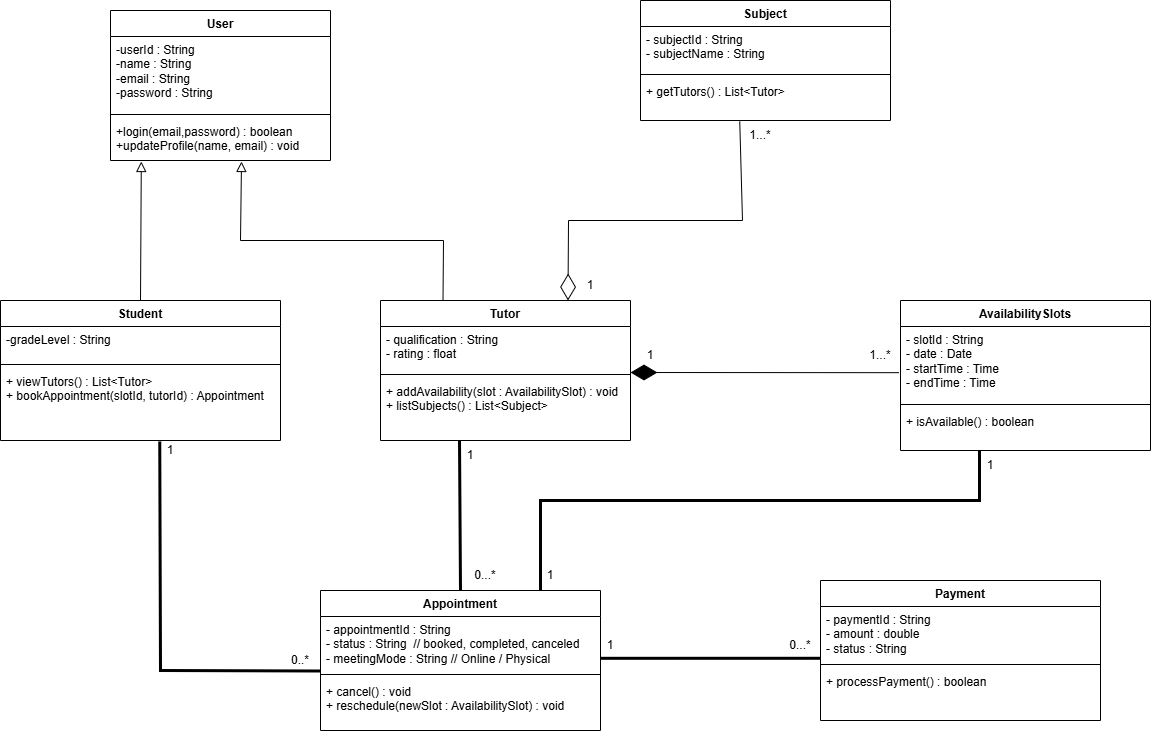

The diagram above was exported from draw.io. Its source (the exported page's mxGraphModel, read from the mxfile embedded in the PNG):
<mxGraphModel dx="1678" dy="365" grid="1" gridSize="10" guides="1" tooltips="1" connect="1" arrows="1" fold="1" page="1" pageScale="1" pageWidth="850" pageHeight="1100" math="0" shadow="0">
  <root>
    <mxCell id="0" />
    <mxCell id="1" parent="0" />
    <mxCell id="FsmwWMxXGYcI9tCCHKfK-5" value="User" style="swimlane;fontStyle=1;align=center;verticalAlign=top;childLayout=stackLayout;horizontal=1;startSize=26;horizontalStack=0;resizeParent=1;resizeParentMax=0;resizeLast=0;collapsible=1;marginBottom=0;whiteSpace=wrap;html=1;" vertex="1" parent="1">
      <mxGeometry x="50" y="110" width="220" height="150" as="geometry" />
    </mxCell>
    <mxCell id="FsmwWMxXGYcI9tCCHKfK-6" value="-userId : String&lt;div&gt;-name : String&lt;/div&gt;&lt;div&gt;-email : String&lt;/div&gt;&lt;div&gt;-password : String&lt;br&gt;&lt;div&gt;&lt;br&gt;&lt;/div&gt;&lt;/div&gt;" style="text;strokeColor=none;fillColor=none;align=left;verticalAlign=top;spacingLeft=4;spacingRight=4;overflow=hidden;rotatable=0;points=[[0,0.5],[1,0.5]];portConstraint=eastwest;whiteSpace=wrap;html=1;" vertex="1" parent="FsmwWMxXGYcI9tCCHKfK-5">
      <mxGeometry y="26" width="220" height="74" as="geometry" />
    </mxCell>
    <mxCell id="FsmwWMxXGYcI9tCCHKfK-7" value="" style="line;strokeWidth=1;fillColor=none;align=left;verticalAlign=middle;spacingTop=-1;spacingLeft=3;spacingRight=3;rotatable=0;labelPosition=right;points=[];portConstraint=eastwest;strokeColor=inherit;" vertex="1" parent="FsmwWMxXGYcI9tCCHKfK-5">
      <mxGeometry y="100" width="220" height="8" as="geometry" />
    </mxCell>
    <mxCell id="FsmwWMxXGYcI9tCCHKfK-8" value="+login(email,password) : boolean&lt;div&gt;+updateProfile(name, email) : void&lt;br&gt;&lt;div&gt;&lt;br&gt;&lt;/div&gt;&lt;/div&gt;" style="text;strokeColor=none;fillColor=none;align=left;verticalAlign=top;spacingLeft=4;spacingRight=4;overflow=hidden;rotatable=0;points=[[0,0.5],[1,0.5]];portConstraint=eastwest;whiteSpace=wrap;html=1;" vertex="1" parent="FsmwWMxXGYcI9tCCHKfK-5">
      <mxGeometry y="108" width="220" height="42" as="geometry" />
    </mxCell>
    <mxCell id="FsmwWMxXGYcI9tCCHKfK-9" value="Student" style="swimlane;fontStyle=1;align=center;verticalAlign=top;childLayout=stackLayout;horizontal=1;startSize=26;horizontalStack=0;resizeParent=1;resizeParentMax=0;resizeLast=0;collapsible=1;marginBottom=0;whiteSpace=wrap;html=1;" vertex="1" parent="1">
      <mxGeometry x="-60" y="400" width="280" height="140" as="geometry" />
    </mxCell>
    <mxCell id="FsmwWMxXGYcI9tCCHKfK-10" value="&lt;div&gt;&lt;div&gt;-gradeLevel : String&lt;/div&gt;&lt;/div&gt;&lt;div&gt;&lt;br&gt;&lt;/div&gt;" style="text;strokeColor=none;fillColor=none;align=left;verticalAlign=top;spacingLeft=4;spacingRight=4;overflow=hidden;rotatable=0;points=[[0,0.5],[1,0.5]];portConstraint=eastwest;whiteSpace=wrap;html=1;" vertex="1" parent="FsmwWMxXGYcI9tCCHKfK-9">
      <mxGeometry y="26" width="280" height="34" as="geometry" />
    </mxCell>
    <mxCell id="FsmwWMxXGYcI9tCCHKfK-11" value="" style="line;strokeWidth=1;fillColor=none;align=left;verticalAlign=middle;spacingTop=-1;spacingLeft=3;spacingRight=3;rotatable=0;labelPosition=right;points=[];portConstraint=eastwest;strokeColor=inherit;" vertex="1" parent="FsmwWMxXGYcI9tCCHKfK-9">
      <mxGeometry y="60" width="280" height="8" as="geometry" />
    </mxCell>
    <mxCell id="FsmwWMxXGYcI9tCCHKfK-12" value="&lt;div&gt;&lt;div&gt;&lt;div&gt;+ viewTutors() : List&amp;lt;Tutor&amp;gt;&lt;/div&gt;&lt;div&gt;+ bookAppointment(slotId, tutorId) : Appointment&lt;/div&gt;&lt;/div&gt;&lt;/div&gt;" style="text;strokeColor=none;fillColor=none;align=left;verticalAlign=top;spacingLeft=4;spacingRight=4;overflow=hidden;rotatable=0;points=[[0,0.5],[1,0.5]];portConstraint=eastwest;whiteSpace=wrap;html=1;" vertex="1" parent="FsmwWMxXGYcI9tCCHKfK-9">
      <mxGeometry y="68" width="280" height="72" as="geometry" />
    </mxCell>
    <mxCell id="FsmwWMxXGYcI9tCCHKfK-13" value="Tutor" style="swimlane;fontStyle=1;align=center;verticalAlign=top;childLayout=stackLayout;horizontal=1;startSize=26;horizontalStack=0;resizeParent=1;resizeParentMax=0;resizeLast=0;collapsible=1;marginBottom=0;whiteSpace=wrap;html=1;" vertex="1" parent="1">
      <mxGeometry x="320" y="400" width="250" height="140" as="geometry" />
    </mxCell>
    <mxCell id="FsmwWMxXGYcI9tCCHKfK-14" value="&lt;div&gt;&lt;div&gt;&lt;div&gt;- qualification : String&lt;/div&gt;&lt;div&gt;- rating : float&lt;/div&gt;&lt;/div&gt;&lt;/div&gt;" style="text;strokeColor=none;fillColor=none;align=left;verticalAlign=top;spacingLeft=4;spacingRight=4;overflow=hidden;rotatable=0;points=[[0,0.5],[1,0.5]];portConstraint=eastwest;whiteSpace=wrap;html=1;" vertex="1" parent="FsmwWMxXGYcI9tCCHKfK-13">
      <mxGeometry y="26" width="250" height="44" as="geometry" />
    </mxCell>
    <mxCell id="FsmwWMxXGYcI9tCCHKfK-15" value="" style="line;strokeWidth=1;fillColor=none;align=left;verticalAlign=middle;spacingTop=-1;spacingLeft=3;spacingRight=3;rotatable=0;labelPosition=right;points=[];portConstraint=eastwest;strokeColor=inherit;" vertex="1" parent="FsmwWMxXGYcI9tCCHKfK-13">
      <mxGeometry y="70" width="250" height="8" as="geometry" />
    </mxCell>
    <mxCell id="FsmwWMxXGYcI9tCCHKfK-16" value="&lt;div&gt;&lt;div&gt;&lt;div&gt;+ addAvailability(slot : AvailabilitySlot) : void&lt;/div&gt;&lt;div&gt;+ listSubjects() : List&amp;lt;Subject&amp;gt;&lt;/div&gt;&lt;/div&gt;&lt;/div&gt;" style="text;strokeColor=none;fillColor=none;align=left;verticalAlign=top;spacingLeft=4;spacingRight=4;overflow=hidden;rotatable=0;points=[[0,0.5],[1,0.5]];portConstraint=eastwest;whiteSpace=wrap;html=1;" vertex="1" parent="FsmwWMxXGYcI9tCCHKfK-13">
      <mxGeometry y="78" width="250" height="62" as="geometry" />
    </mxCell>
    <mxCell id="FsmwWMxXGYcI9tCCHKfK-17" value="" style="endArrow=block;html=1;rounded=0;align=center;verticalAlign=bottom;endFill=0;labelBackgroundColor=none;endSize=8;entryX=0.14;entryY=1.024;entryDx=0;entryDy=0;entryPerimeter=0;exitX=0.5;exitY=0;exitDx=0;exitDy=0;" edge="1" parent="1" source="FsmwWMxXGYcI9tCCHKfK-9" target="FsmwWMxXGYcI9tCCHKfK-8">
      <mxGeometry relative="1" as="geometry">
        <mxPoint x="100" y="400" as="sourcePoint" />
        <mxPoint y="280" as="targetPoint" />
        <Array as="points" />
      </mxGeometry>
    </mxCell>
    <mxCell id="FsmwWMxXGYcI9tCCHKfK-18" value="" style="resizable=0;html=1;align=center;verticalAlign=top;labelBackgroundColor=none;" connectable="0" vertex="1" parent="FsmwWMxXGYcI9tCCHKfK-17">
      <mxGeometry relative="1" as="geometry" />
    </mxCell>
    <mxCell id="FsmwWMxXGYcI9tCCHKfK-19" value="" style="endArrow=block;html=1;rounded=0;align=center;verticalAlign=bottom;endFill=0;labelBackgroundColor=none;endSize=8;entryX=0.14;entryY=1.024;entryDx=0;entryDy=0;entryPerimeter=0;exitX=0.25;exitY=0;exitDx=0;exitDy=0;" edge="1" parent="1" source="FsmwWMxXGYcI9tCCHKfK-13">
      <mxGeometry relative="1" as="geometry">
        <mxPoint x="360" y="390" as="sourcePoint" />
        <mxPoint x="181" y="261" as="targetPoint" />
        <Array as="points">
          <mxPoint x="383" y="340" />
          <mxPoint x="180" y="340" />
        </Array>
      </mxGeometry>
    </mxCell>
    <mxCell id="FsmwWMxXGYcI9tCCHKfK-20" value="" style="resizable=0;html=1;align=center;verticalAlign=top;labelBackgroundColor=none;" connectable="0" vertex="1" parent="FsmwWMxXGYcI9tCCHKfK-19">
      <mxGeometry relative="1" as="geometry" />
    </mxCell>
    <mxCell id="FsmwWMxXGYcI9tCCHKfK-22" value="Subject" style="swimlane;fontStyle=1;align=center;verticalAlign=top;childLayout=stackLayout;horizontal=1;startSize=26;horizontalStack=0;resizeParent=1;resizeParentMax=0;resizeLast=0;collapsible=1;marginBottom=0;whiteSpace=wrap;html=1;" vertex="1" parent="1">
      <mxGeometry x="580" y="100" width="250" height="120" as="geometry" />
    </mxCell>
    <mxCell id="FsmwWMxXGYcI9tCCHKfK-23" value="&lt;div&gt;- subjectId : String&lt;/div&gt;&lt;div&gt;- subjectName : String&lt;/div&gt;" style="text;strokeColor=none;fillColor=none;align=left;verticalAlign=top;spacingLeft=4;spacingRight=4;overflow=hidden;rotatable=0;points=[[0,0.5],[1,0.5]];portConstraint=eastwest;whiteSpace=wrap;html=1;" vertex="1" parent="FsmwWMxXGYcI9tCCHKfK-22">
      <mxGeometry y="26" width="250" height="44" as="geometry" />
    </mxCell>
    <mxCell id="FsmwWMxXGYcI9tCCHKfK-24" value="" style="line;strokeWidth=1;fillColor=none;align=left;verticalAlign=middle;spacingTop=-1;spacingLeft=3;spacingRight=3;rotatable=0;labelPosition=right;points=[];portConstraint=eastwest;strokeColor=inherit;" vertex="1" parent="FsmwWMxXGYcI9tCCHKfK-22">
      <mxGeometry y="70" width="250" height="8" as="geometry" />
    </mxCell>
    <mxCell id="FsmwWMxXGYcI9tCCHKfK-25" value="+ getTutors() : List&amp;lt;Tutor&amp;gt;" style="text;strokeColor=none;fillColor=none;align=left;verticalAlign=top;spacingLeft=4;spacingRight=4;overflow=hidden;rotatable=0;points=[[0,0.5],[1,0.5]];portConstraint=eastwest;whiteSpace=wrap;html=1;" vertex="1" parent="FsmwWMxXGYcI9tCCHKfK-22">
      <mxGeometry y="78" width="250" height="42" as="geometry" />
    </mxCell>
    <mxCell id="FsmwWMxXGYcI9tCCHKfK-26" value="AvailabilitySlots" style="swimlane;fontStyle=1;align=center;verticalAlign=top;childLayout=stackLayout;horizontal=1;startSize=26;horizontalStack=0;resizeParent=1;resizeParentMax=0;resizeLast=0;collapsible=1;marginBottom=0;whiteSpace=wrap;html=1;" vertex="1" parent="1">
      <mxGeometry x="840" y="400" width="250" height="150" as="geometry" />
    </mxCell>
    <mxCell id="FsmwWMxXGYcI9tCCHKfK-27" value="&lt;div&gt;- slotId : String&lt;/div&gt;&lt;div&gt;- date : Date&lt;/div&gt;&lt;div&gt;- startTime : Time&lt;/div&gt;&lt;div&gt;- endTime : Time&lt;/div&gt;" style="text;strokeColor=none;fillColor=none;align=left;verticalAlign=top;spacingLeft=4;spacingRight=4;overflow=hidden;rotatable=0;points=[[0,0.5],[1,0.5]];portConstraint=eastwest;whiteSpace=wrap;html=1;" vertex="1" parent="FsmwWMxXGYcI9tCCHKfK-26">
      <mxGeometry y="26" width="250" height="74" as="geometry" />
    </mxCell>
    <mxCell id="FsmwWMxXGYcI9tCCHKfK-28" value="" style="line;strokeWidth=1;fillColor=none;align=left;verticalAlign=middle;spacingTop=-1;spacingLeft=3;spacingRight=3;rotatable=0;labelPosition=right;points=[];portConstraint=eastwest;strokeColor=inherit;" vertex="1" parent="FsmwWMxXGYcI9tCCHKfK-26">
      <mxGeometry y="100" width="250" height="8" as="geometry" />
    </mxCell>
    <mxCell id="FsmwWMxXGYcI9tCCHKfK-29" value="+ isAvailable() : boolean" style="text;strokeColor=none;fillColor=none;align=left;verticalAlign=top;spacingLeft=4;spacingRight=4;overflow=hidden;rotatable=0;points=[[0,0.5],[1,0.5]];portConstraint=eastwest;whiteSpace=wrap;html=1;" vertex="1" parent="FsmwWMxXGYcI9tCCHKfK-26">
      <mxGeometry y="108" width="250" height="42" as="geometry" />
    </mxCell>
    <mxCell id="FsmwWMxXGYcI9tCCHKfK-30" value="Appointment" style="swimlane;fontStyle=1;align=center;verticalAlign=top;childLayout=stackLayout;horizontal=1;startSize=26;horizontalStack=0;resizeParent=1;resizeParentMax=0;resizeLast=0;collapsible=1;marginBottom=0;whiteSpace=wrap;html=1;" vertex="1" parent="1">
      <mxGeometry x="260" y="690" width="280" height="140" as="geometry" />
    </mxCell>
    <mxCell id="FsmwWMxXGYcI9tCCHKfK-31" value="&lt;div&gt;&lt;div&gt;&lt;div&gt;- appointmentId : String&lt;/div&gt;&lt;div&gt;- status : String&amp;nbsp; // booked, completed, canceled&lt;/div&gt;&lt;div&gt;- meetingMode : String // Online / Physical&lt;/div&gt;&lt;/div&gt;&lt;/div&gt;" style="text;strokeColor=none;fillColor=none;align=left;verticalAlign=top;spacingLeft=4;spacingRight=4;overflow=hidden;rotatable=0;points=[[0,0.5],[1,0.5]];portConstraint=eastwest;whiteSpace=wrap;html=1;" vertex="1" parent="FsmwWMxXGYcI9tCCHKfK-30">
      <mxGeometry y="26" width="280" height="54" as="geometry" />
    </mxCell>
    <mxCell id="FsmwWMxXGYcI9tCCHKfK-32" value="" style="line;strokeWidth=1;fillColor=none;align=left;verticalAlign=middle;spacingTop=-1;spacingLeft=3;spacingRight=3;rotatable=0;labelPosition=right;points=[];portConstraint=eastwest;strokeColor=inherit;" vertex="1" parent="FsmwWMxXGYcI9tCCHKfK-30">
      <mxGeometry y="80" width="280" height="8" as="geometry" />
    </mxCell>
    <mxCell id="FsmwWMxXGYcI9tCCHKfK-33" value="&lt;div&gt;+ cancel() : void&lt;/div&gt;&lt;div&gt;+ reschedule(newSlot : AvailabilitySlot) : void&lt;/div&gt;" style="text;strokeColor=none;fillColor=none;align=left;verticalAlign=top;spacingLeft=4;spacingRight=4;overflow=hidden;rotatable=0;points=[[0,0.5],[1,0.5]];portConstraint=eastwest;whiteSpace=wrap;html=1;" vertex="1" parent="FsmwWMxXGYcI9tCCHKfK-30">
      <mxGeometry y="88" width="280" height="52" as="geometry" />
    </mxCell>
    <mxCell id="FsmwWMxXGYcI9tCCHKfK-35" value="Payment" style="swimlane;fontStyle=1;align=center;verticalAlign=top;childLayout=stackLayout;horizontal=1;startSize=26;horizontalStack=0;resizeParent=1;resizeParentMax=0;resizeLast=0;collapsible=1;marginBottom=0;whiteSpace=wrap;html=1;" vertex="1" parent="1">
      <mxGeometry x="760" y="680" width="280" height="140" as="geometry" />
    </mxCell>
    <mxCell id="FsmwWMxXGYcI9tCCHKfK-36" value="&lt;div&gt;- paymentId : String&lt;/div&gt;&lt;div&gt;- amount : double&lt;/div&gt;&lt;div&gt;- status : String&lt;/div&gt;" style="text;strokeColor=none;fillColor=none;align=left;verticalAlign=top;spacingLeft=4;spacingRight=4;overflow=hidden;rotatable=0;points=[[0,0.5],[1,0.5]];portConstraint=eastwest;whiteSpace=wrap;html=1;" vertex="1" parent="FsmwWMxXGYcI9tCCHKfK-35">
      <mxGeometry y="26" width="280" height="54" as="geometry" />
    </mxCell>
    <mxCell id="FsmwWMxXGYcI9tCCHKfK-37" value="" style="line;strokeWidth=1;fillColor=none;align=left;verticalAlign=middle;spacingTop=-1;spacingLeft=3;spacingRight=3;rotatable=0;labelPosition=right;points=[];portConstraint=eastwest;strokeColor=inherit;" vertex="1" parent="FsmwWMxXGYcI9tCCHKfK-35">
      <mxGeometry y="80" width="280" height="8" as="geometry" />
    </mxCell>
    <mxCell id="FsmwWMxXGYcI9tCCHKfK-38" value="+ processPayment() : boolean" style="text;strokeColor=none;fillColor=none;align=left;verticalAlign=top;spacingLeft=4;spacingRight=4;overflow=hidden;rotatable=0;points=[[0,0.5],[1,0.5]];portConstraint=eastwest;whiteSpace=wrap;html=1;" vertex="1" parent="FsmwWMxXGYcI9tCCHKfK-35">
      <mxGeometry y="88" width="280" height="52" as="geometry" />
    </mxCell>
    <mxCell id="FsmwWMxXGYcI9tCCHKfK-41" value="1" style="text;html=1;whiteSpace=wrap;strokeColor=none;fillColor=none;align=center;verticalAlign=middle;rounded=0;" vertex="1" parent="1">
      <mxGeometry x="500" y="370" width="60" height="30" as="geometry" />
    </mxCell>
    <mxCell id="FsmwWMxXGYcI9tCCHKfK-40" value="" style="endArrow=diamondThin;endFill=0;endSize=24;html=1;rounded=0;exitX=0.397;exitY=1.024;exitDx=0;exitDy=0;entryX=0.75;entryY=0;entryDx=0;entryDy=0;exitPerimeter=0;" edge="1" parent="1" source="FsmwWMxXGYcI9tCCHKfK-25" target="FsmwWMxXGYcI9tCCHKfK-13">
      <mxGeometry width="160" relative="1" as="geometry">
        <mxPoint x="710" y="320" as="sourcePoint" />
        <mxPoint x="490" y="340" as="targetPoint" />
        <Array as="points">
          <mxPoint x="682" y="320" />
          <mxPoint x="508" y="320" />
        </Array>
      </mxGeometry>
    </mxCell>
    <mxCell id="FsmwWMxXGYcI9tCCHKfK-42" value="1...*" style="text;html=1;whiteSpace=wrap;strokeColor=none;fillColor=none;align=center;verticalAlign=middle;rounded=0;" vertex="1" parent="1">
      <mxGeometry x="670" y="220" width="60" height="30" as="geometry" />
    </mxCell>
    <mxCell id="FsmwWMxXGYcI9tCCHKfK-43" value="" style="endArrow=diamondThin;endFill=1;endSize=24;html=1;rounded=0;exitX=-0.006;exitY=0.624;exitDx=0;exitDy=0;exitPerimeter=0;" edge="1" parent="1" source="FsmwWMxXGYcI9tCCHKfK-27">
      <mxGeometry width="160" relative="1" as="geometry">
        <mxPoint x="839" y="477" as="sourcePoint" />
        <mxPoint x="570" y="472" as="targetPoint" />
      </mxGeometry>
    </mxCell>
    <mxCell id="FsmwWMxXGYcI9tCCHKfK-44" value="1" style="text;html=1;whiteSpace=wrap;strokeColor=none;fillColor=none;align=center;verticalAlign=middle;rounded=0;" vertex="1" parent="1">
      <mxGeometry x="560" y="440" width="60" height="30" as="geometry" />
    </mxCell>
    <mxCell id="FsmwWMxXGYcI9tCCHKfK-45" value="1...*" style="text;html=1;whiteSpace=wrap;strokeColor=none;fillColor=none;align=center;verticalAlign=middle;rounded=0;" vertex="1" parent="1">
      <mxGeometry x="790" y="440" width="60" height="30" as="geometry" />
    </mxCell>
    <mxCell id="FsmwWMxXGYcI9tCCHKfK-46" value="" style="endArrow=none;startArrow=none;endFill=0;startFill=0;endSize=8;html=1;verticalAlign=bottom;labelBackgroundColor=none;strokeWidth=3;rounded=0;exitX=0.569;exitY=1.014;exitDx=0;exitDy=0;exitPerimeter=0;entryX=0;entryY=1.011;entryDx=0;entryDy=0;entryPerimeter=0;" edge="1" parent="1" source="FsmwWMxXGYcI9tCCHKfK-12" target="FsmwWMxXGYcI9tCCHKfK-31">
      <mxGeometry width="160" relative="1" as="geometry">
        <mxPoint x="-230" y="370" as="sourcePoint" />
        <mxPoint x="250" y="770" as="targetPoint" />
        <Array as="points">
          <mxPoint x="100" y="770" />
        </Array>
      </mxGeometry>
    </mxCell>
    <mxCell id="FsmwWMxXGYcI9tCCHKfK-47" value="1" style="text;html=1;whiteSpace=wrap;strokeColor=none;fillColor=none;align=center;verticalAlign=middle;rounded=0;" vertex="1" parent="1">
      <mxGeometry x="80" y="535" width="60" height="30" as="geometry" />
    </mxCell>
    <mxCell id="FsmwWMxXGYcI9tCCHKfK-48" value="0..*" style="text;html=1;whiteSpace=wrap;strokeColor=none;fillColor=none;align=center;verticalAlign=middle;rounded=0;" vertex="1" parent="1">
      <mxGeometry x="210" y="745" width="60" height="30" as="geometry" />
    </mxCell>
    <mxCell id="FsmwWMxXGYcI9tCCHKfK-49" value="" style="endArrow=none;startArrow=none;endFill=0;startFill=0;endSize=8;html=1;verticalAlign=bottom;labelBackgroundColor=none;strokeWidth=3;rounded=0;exitX=0.5;exitY=0;exitDx=0;exitDy=0;" edge="1" parent="1" source="FsmwWMxXGYcI9tCCHKfK-30">
      <mxGeometry width="160" relative="1" as="geometry">
        <mxPoint x="490" y="620" as="sourcePoint" />
        <mxPoint x="399" y="540" as="targetPoint" />
      </mxGeometry>
    </mxCell>
    <mxCell id="FsmwWMxXGYcI9tCCHKfK-50" value="1" style="text;html=1;whiteSpace=wrap;strokeColor=none;fillColor=none;align=center;verticalAlign=middle;rounded=0;" vertex="1" parent="1">
      <mxGeometry x="380" y="540" width="60" height="30" as="geometry" />
    </mxCell>
    <mxCell id="FsmwWMxXGYcI9tCCHKfK-51" value="0...*" style="text;html=1;whiteSpace=wrap;strokeColor=none;fillColor=none;align=center;verticalAlign=middle;rounded=0;" vertex="1" parent="1">
      <mxGeometry x="395" y="660" width="60" height="30" as="geometry" />
    </mxCell>
    <mxCell id="FsmwWMxXGYcI9tCCHKfK-52" value="" style="endArrow=none;startArrow=none;endFill=0;startFill=0;endSize=8;html=1;verticalAlign=bottom;labelBackgroundColor=none;strokeWidth=3;rounded=0;exitX=0.786;exitY=0;exitDx=0;exitDy=0;exitPerimeter=0;" edge="1" parent="1" source="FsmwWMxXGYcI9tCCHKfK-30">
      <mxGeometry width="160" relative="1" as="geometry">
        <mxPoint x="730" y="620" as="sourcePoint" />
        <mxPoint x="919" y="550" as="targetPoint" />
        <Array as="points">
          <mxPoint x="480" y="600" />
          <mxPoint x="919" y="600" />
        </Array>
      </mxGeometry>
    </mxCell>
    <mxCell id="FsmwWMxXGYcI9tCCHKfK-53" value="1" style="text;html=1;whiteSpace=wrap;strokeColor=none;fillColor=none;align=center;verticalAlign=middle;rounded=0;" vertex="1" parent="1">
      <mxGeometry x="460" y="660" width="60" height="30" as="geometry" />
    </mxCell>
    <mxCell id="FsmwWMxXGYcI9tCCHKfK-54" value="1" style="text;html=1;whiteSpace=wrap;strokeColor=none;fillColor=none;align=center;verticalAlign=middle;rounded=0;" vertex="1" parent="1">
      <mxGeometry x="900" y="550" width="60" height="30" as="geometry" />
    </mxCell>
    <mxCell id="FsmwWMxXGYcI9tCCHKfK-55" value="" style="endArrow=none;startArrow=none;endFill=0;startFill=0;endSize=8;html=1;verticalAlign=bottom;labelBackgroundColor=none;strokeWidth=3;rounded=0;entryX=0;entryY=0.959;entryDx=0;entryDy=0;entryPerimeter=0;" edge="1" parent="1" target="FsmwWMxXGYcI9tCCHKfK-36">
      <mxGeometry width="160" relative="1" as="geometry">
        <mxPoint x="540" y="757.81" as="sourcePoint" />
        <mxPoint x="757.48" y="762.1979999999999" as="targetPoint" />
      </mxGeometry>
    </mxCell>
    <mxCell id="FsmwWMxXGYcI9tCCHKfK-56" value="1" style="text;html=1;whiteSpace=wrap;strokeColor=none;fillColor=none;align=center;verticalAlign=middle;rounded=0;" vertex="1" parent="1">
      <mxGeometry x="520" y="730" width="60" height="30" as="geometry" />
    </mxCell>
    <mxCell id="FsmwWMxXGYcI9tCCHKfK-57" value="0...*" style="text;html=1;whiteSpace=wrap;strokeColor=none;fillColor=none;align=center;verticalAlign=middle;rounded=0;" vertex="1" parent="1">
      <mxGeometry x="710" y="730" width="60" height="30" as="geometry" />
    </mxCell>
  </root>
</mxGraphModel>